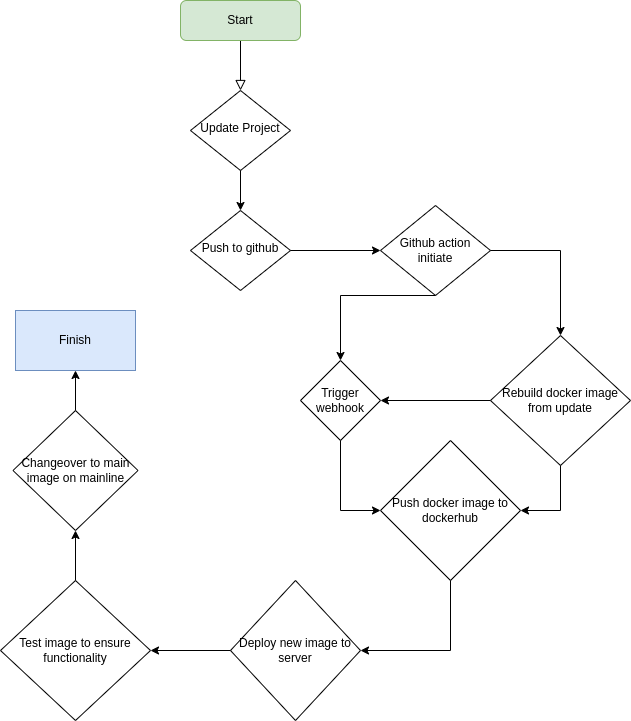

The diagram above was exported from draw.io. Its source (the exported page's mxGraphModel, read from the mxfile embedded in the PNG):
<mxGraphModel dx="1274" dy="772" grid="1" gridSize="10" guides="1" tooltips="1" connect="1" arrows="1" fold="1" page="1" pageScale="1" pageWidth="827" pageHeight="1169" math="0" shadow="0">
  <root>
    <mxCell id="WIyWlLk6GJQsqaUBKTNV-0" />
    <mxCell id="WIyWlLk6GJQsqaUBKTNV-1" parent="WIyWlLk6GJQsqaUBKTNV-0" />
    <mxCell id="WIyWlLk6GJQsqaUBKTNV-2" value="" style="rounded=0;html=1;jettySize=auto;orthogonalLoop=1;fontSize=11;endArrow=block;endFill=0;endSize=8;strokeWidth=1;shadow=0;labelBackgroundColor=none;edgeStyle=orthogonalEdgeStyle;" parent="WIyWlLk6GJQsqaUBKTNV-1" source="WIyWlLk6GJQsqaUBKTNV-3" target="WIyWlLk6GJQsqaUBKTNV-6" edge="1">
      <mxGeometry relative="1" as="geometry" />
    </mxCell>
    <mxCell id="WIyWlLk6GJQsqaUBKTNV-3" value="Start" style="rounded=1;whiteSpace=wrap;html=1;fontSize=12;glass=0;strokeWidth=1;shadow=0;fillColor=#d5e8d4;strokeColor=#82b366;" parent="WIyWlLk6GJQsqaUBKTNV-1" vertex="1">
      <mxGeometry x="320" y="160" width="120" height="40" as="geometry" />
    </mxCell>
    <mxCell id="WIyWlLk6GJQsqaUBKTNV-6" value="Update Project" style="rhombus;whiteSpace=wrap;html=1;shadow=0;fontFamily=Helvetica;fontSize=12;align=center;strokeWidth=1;spacing=6;spacingTop=-4;" parent="WIyWlLk6GJQsqaUBKTNV-1" vertex="1">
      <mxGeometry x="330" y="250" width="100" height="80" as="geometry" />
    </mxCell>
    <mxCell id="WIyWlLk6GJQsqaUBKTNV-10" value="Push to github" style="rhombus;whiteSpace=wrap;html=1;shadow=0;fontFamily=Helvetica;fontSize=12;align=center;strokeWidth=1;spacing=6;spacingTop=-4;" parent="WIyWlLk6GJQsqaUBKTNV-1" vertex="1">
      <mxGeometry x="330" y="370" width="100" height="80" as="geometry" />
    </mxCell>
    <mxCell id="0WfKj3MSeHGZ39ucUJSQ-0" value="" style="endArrow=classic;html=1;rounded=0;exitX=0.5;exitY=1;exitDx=0;exitDy=0;" edge="1" parent="WIyWlLk6GJQsqaUBKTNV-1" source="WIyWlLk6GJQsqaUBKTNV-6" target="WIyWlLk6GJQsqaUBKTNV-10">
      <mxGeometry width="50" height="50" relative="1" as="geometry">
        <mxPoint x="550" y="520" as="sourcePoint" />
        <mxPoint x="600" y="470" as="targetPoint" />
      </mxGeometry>
    </mxCell>
    <mxCell id="0WfKj3MSeHGZ39ucUJSQ-1" value="Github action initiate" style="rhombus;whiteSpace=wrap;html=1;" vertex="1" parent="WIyWlLk6GJQsqaUBKTNV-1">
      <mxGeometry x="520" y="365" width="110" height="90" as="geometry" />
    </mxCell>
    <mxCell id="0WfKj3MSeHGZ39ucUJSQ-2" value="" style="endArrow=classic;html=1;rounded=0;exitX=1;exitY=0.5;exitDx=0;exitDy=0;entryX=0;entryY=0.5;entryDx=0;entryDy=0;" edge="1" parent="WIyWlLk6GJQsqaUBKTNV-1" source="WIyWlLk6GJQsqaUBKTNV-10" target="0WfKj3MSeHGZ39ucUJSQ-1">
      <mxGeometry width="50" height="50" relative="1" as="geometry">
        <mxPoint x="390" y="570" as="sourcePoint" />
        <mxPoint x="440" y="520" as="targetPoint" />
      </mxGeometry>
    </mxCell>
    <mxCell id="0WfKj3MSeHGZ39ucUJSQ-3" value="Trigger webhook" style="rhombus;whiteSpace=wrap;html=1;" vertex="1" parent="WIyWlLk6GJQsqaUBKTNV-1">
      <mxGeometry x="440" y="520" width="80" height="80" as="geometry" />
    </mxCell>
    <mxCell id="0WfKj3MSeHGZ39ucUJSQ-4" value="" style="endArrow=classic;html=1;rounded=0;exitX=0.5;exitY=1;exitDx=0;exitDy=0;entryX=0.5;entryY=0;entryDx=0;entryDy=0;" edge="1" parent="WIyWlLk6GJQsqaUBKTNV-1" source="0WfKj3MSeHGZ39ucUJSQ-1" target="0WfKj3MSeHGZ39ucUJSQ-3">
      <mxGeometry width="50" height="50" relative="1" as="geometry">
        <mxPoint x="390" y="560" as="sourcePoint" />
        <mxPoint x="440" y="510" as="targetPoint" />
        <Array as="points">
          <mxPoint x="480" y="455" />
        </Array>
      </mxGeometry>
    </mxCell>
    <mxCell id="0WfKj3MSeHGZ39ucUJSQ-7" value="Rebuild docker image from update" style="rhombus;whiteSpace=wrap;html=1;" vertex="1" parent="WIyWlLk6GJQsqaUBKTNV-1">
      <mxGeometry x="630" y="495" width="140" height="130" as="geometry" />
    </mxCell>
    <mxCell id="0WfKj3MSeHGZ39ucUJSQ-8" value="" style="endArrow=classic;html=1;rounded=0;exitX=1;exitY=0.5;exitDx=0;exitDy=0;entryX=0.5;entryY=0;entryDx=0;entryDy=0;" edge="1" parent="WIyWlLk6GJQsqaUBKTNV-1" source="0WfKj3MSeHGZ39ucUJSQ-1" target="0WfKj3MSeHGZ39ucUJSQ-7">
      <mxGeometry width="50" height="50" relative="1" as="geometry">
        <mxPoint x="620" y="470" as="sourcePoint" />
        <mxPoint x="670" y="420" as="targetPoint" />
        <Array as="points">
          <mxPoint x="700" y="410" />
        </Array>
      </mxGeometry>
    </mxCell>
    <mxCell id="0WfKj3MSeHGZ39ucUJSQ-9" value="Push docker image to dockerhub" style="rhombus;whiteSpace=wrap;html=1;" vertex="1" parent="WIyWlLk6GJQsqaUBKTNV-1">
      <mxGeometry x="520" y="600" width="140" height="140" as="geometry" />
    </mxCell>
    <mxCell id="0WfKj3MSeHGZ39ucUJSQ-11" value="" style="endArrow=classic;html=1;rounded=0;exitX=0.5;exitY=1;exitDx=0;exitDy=0;entryX=0;entryY=0.5;entryDx=0;entryDy=0;" edge="1" parent="WIyWlLk6GJQsqaUBKTNV-1" source="0WfKj3MSeHGZ39ucUJSQ-3" target="0WfKj3MSeHGZ39ucUJSQ-9">
      <mxGeometry width="50" height="50" relative="1" as="geometry">
        <mxPoint x="330" y="620" as="sourcePoint" />
        <mxPoint x="480" y="580" as="targetPoint" />
        <Array as="points">
          <mxPoint x="480" y="670" />
        </Array>
      </mxGeometry>
    </mxCell>
    <mxCell id="0WfKj3MSeHGZ39ucUJSQ-12" value="" style="endArrow=classic;html=1;rounded=0;exitX=0.5;exitY=1;exitDx=0;exitDy=0;entryX=1;entryY=0.5;entryDx=0;entryDy=0;" edge="1" parent="WIyWlLk6GJQsqaUBKTNV-1" source="0WfKj3MSeHGZ39ucUJSQ-7" target="0WfKj3MSeHGZ39ucUJSQ-9">
      <mxGeometry width="50" height="50" relative="1" as="geometry">
        <mxPoint x="690" y="695" as="sourcePoint" />
        <mxPoint x="740" y="645" as="targetPoint" />
        <Array as="points">
          <mxPoint x="700" y="670" />
        </Array>
      </mxGeometry>
    </mxCell>
    <mxCell id="0WfKj3MSeHGZ39ucUJSQ-13" value="" style="endArrow=classic;html=1;rounded=0;exitX=0;exitY=0.5;exitDx=0;exitDy=0;entryX=1;entryY=0.5;entryDx=0;entryDy=0;" edge="1" parent="WIyWlLk6GJQsqaUBKTNV-1" source="0WfKj3MSeHGZ39ucUJSQ-7" target="0WfKj3MSeHGZ39ucUJSQ-3">
      <mxGeometry width="50" height="50" relative="1" as="geometry">
        <mxPoint x="565" y="540" as="sourcePoint" />
        <mxPoint x="615" y="490" as="targetPoint" />
      </mxGeometry>
    </mxCell>
    <mxCell id="0WfKj3MSeHGZ39ucUJSQ-14" value="Deploy new image to server" style="rhombus;whiteSpace=wrap;html=1;" vertex="1" parent="WIyWlLk6GJQsqaUBKTNV-1">
      <mxGeometry x="370" y="740" width="130" height="140" as="geometry" />
    </mxCell>
    <mxCell id="0WfKj3MSeHGZ39ucUJSQ-16" value="" style="endArrow=classic;html=1;rounded=0;exitX=0.5;exitY=1;exitDx=0;exitDy=0;entryX=1;entryY=0.5;entryDx=0;entryDy=0;" edge="1" parent="WIyWlLk6GJQsqaUBKTNV-1" source="0WfKj3MSeHGZ39ucUJSQ-9" target="0WfKj3MSeHGZ39ucUJSQ-14">
      <mxGeometry width="50" height="50" relative="1" as="geometry">
        <mxPoint x="540" y="820" as="sourcePoint" />
        <mxPoint x="590" y="790" as="targetPoint" />
        <Array as="points">
          <mxPoint x="590" y="810" />
        </Array>
      </mxGeometry>
    </mxCell>
    <mxCell id="0WfKj3MSeHGZ39ucUJSQ-17" value="Test image to ensure functionality" style="rhombus;whiteSpace=wrap;html=1;" vertex="1" parent="WIyWlLk6GJQsqaUBKTNV-1">
      <mxGeometry x="140" y="740" width="150" height="140" as="geometry" />
    </mxCell>
    <mxCell id="0WfKj3MSeHGZ39ucUJSQ-18" value="" style="endArrow=classic;html=1;rounded=0;exitX=0;exitY=0.5;exitDx=0;exitDy=0;entryX=1;entryY=0.5;entryDx=0;entryDy=0;" edge="1" parent="WIyWlLk6GJQsqaUBKTNV-1" source="0WfKj3MSeHGZ39ucUJSQ-14" target="0WfKj3MSeHGZ39ucUJSQ-17">
      <mxGeometry width="50" height="50" relative="1" as="geometry">
        <mxPoint x="310" y="790" as="sourcePoint" />
        <mxPoint x="340" y="660" as="targetPoint" />
      </mxGeometry>
    </mxCell>
    <mxCell id="0WfKj3MSeHGZ39ucUJSQ-19" value="Changeover to main image on mainline" style="rhombus;whiteSpace=wrap;html=1;" vertex="1" parent="WIyWlLk6GJQsqaUBKTNV-1">
      <mxGeometry x="152.5" y="570" width="125" height="120" as="geometry" />
    </mxCell>
    <mxCell id="0WfKj3MSeHGZ39ucUJSQ-20" value="" style="endArrow=classic;html=1;rounded=0;exitX=0.5;exitY=0;exitDx=0;exitDy=0;" edge="1" parent="WIyWlLk6GJQsqaUBKTNV-1" source="0WfKj3MSeHGZ39ucUJSQ-17" target="0WfKj3MSeHGZ39ucUJSQ-19">
      <mxGeometry width="50" height="50" relative="1" as="geometry">
        <mxPoint x="240" y="730" as="sourcePoint" />
        <mxPoint x="290" y="680" as="targetPoint" />
      </mxGeometry>
    </mxCell>
    <mxCell id="0WfKj3MSeHGZ39ucUJSQ-21" value="Finish" style="rounded=0;whiteSpace=wrap;html=1;fillColor=#dae8fc;strokeColor=#6c8ebf;" vertex="1" parent="WIyWlLk6GJQsqaUBKTNV-1">
      <mxGeometry x="155" y="470" width="120" height="60" as="geometry" />
    </mxCell>
    <mxCell id="0WfKj3MSeHGZ39ucUJSQ-22" value="" style="endArrow=classic;html=1;rounded=0;exitX=0.5;exitY=0;exitDx=0;exitDy=0;entryX=0.5;entryY=1;entryDx=0;entryDy=0;" edge="1" parent="WIyWlLk6GJQsqaUBKTNV-1" source="0WfKj3MSeHGZ39ucUJSQ-19" target="0WfKj3MSeHGZ39ucUJSQ-21">
      <mxGeometry width="50" height="50" relative="1" as="geometry">
        <mxPoint x="230" y="560" as="sourcePoint" />
        <mxPoint x="280" y="510" as="targetPoint" />
      </mxGeometry>
    </mxCell>
  </root>
</mxGraphModel>